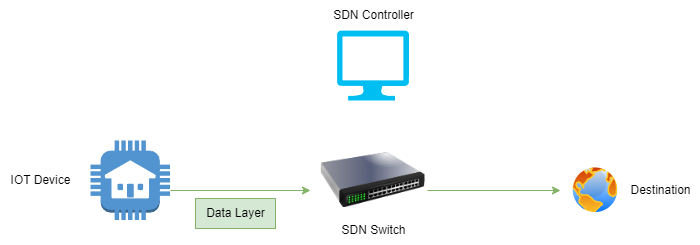

The diagram above was exported from draw.io. Its source (the exported page's mxGraphModel, read from the mxfile embedded in the PNG):
<mxGraphModel dx="1434" dy="738" grid="1" gridSize="10" guides="1" tooltips="1" connect="1" arrows="1" fold="1" page="1" pageScale="1" pageWidth="850" pageHeight="1100" math="0" shadow="0">
  <root>
    <mxCell id="0" />
    <mxCell id="1" parent="0" />
    <mxCell id="r-mLKj7DkrByVFmT4Ai4-1" value="" style="outlineConnect=0;dashed=0;verticalLabelPosition=bottom;verticalAlign=top;align=center;html=1;shape=mxgraph.aws3.house;fillColor=#5294CF;gradientColor=none;" vertex="1" parent="1">
      <mxGeometry x="100" y="280" width="79.5" height="79.5" as="geometry" />
    </mxCell>
    <mxCell id="r-mLKj7DkrByVFmT4Ai4-2" value="IOT Device" style="text;html=1;align=center;verticalAlign=middle;resizable=0;points=[];autosize=1;strokeColor=none;fillColor=none;" vertex="1" parent="1">
      <mxGeometry x="10" y="304.75" width="80" height="30" as="geometry" />
    </mxCell>
    <mxCell id="r-mLKj7DkrByVFmT4Ai4-4" value="" style="endArrow=classic;html=1;rounded=0;fillColor=#d5e8d4;strokeColor=#82b366;" edge="1" parent="1">
      <mxGeometry width="50" height="50" relative="1" as="geometry">
        <mxPoint x="180" y="330" as="sourcePoint" />
        <mxPoint x="320" y="330" as="targetPoint" />
      </mxGeometry>
    </mxCell>
    <mxCell id="r-mLKj7DkrByVFmT4Ai4-7" value="Data Layer" style="text;html=1;align=center;verticalAlign=middle;resizable=0;points=[];autosize=1;strokeColor=#82b366;fillColor=#d5e8d4;" vertex="1" parent="1">
      <mxGeometry x="205" y="338" width="80" height="30" as="geometry" />
    </mxCell>
    <mxCell id="r-mLKj7DkrByVFmT4Ai4-9" value="" style="image;html=1;image=img/lib/clip_art/networking/Switch_128x128.png" vertex="1" parent="1">
      <mxGeometry x="330" y="270" width="105" height="100" as="geometry" />
    </mxCell>
    <mxCell id="r-mLKj7DkrByVFmT4Ai4-10" value="" style="image;aspect=fixed;perimeter=ellipsePerimeter;html=1;align=center;shadow=0;dashed=0;spacingTop=3;image=img/lib/active_directory/internet_globe.svg;" vertex="1" parent="1">
      <mxGeometry x="580" y="304.75" width="50" height="50" as="geometry" />
    </mxCell>
    <mxCell id="r-mLKj7DkrByVFmT4Ai4-11" value="" style="verticalLabelPosition=bottom;html=1;verticalAlign=top;align=center;strokeColor=none;fillColor=#00BEF2;shape=mxgraph.azure.computer;pointerEvents=1;" vertex="1" parent="1">
      <mxGeometry x="346.5" y="170" width="72" height="70" as="geometry" />
    </mxCell>
    <mxCell id="r-mLKj7DkrByVFmT4Ai4-16" value="" style="endArrow=classic;html=1;rounded=0;fillColor=#d5e8d4;strokeColor=#82b366;exitX=1.019;exitY=0.6;exitDx=0;exitDy=0;exitPerimeter=0;" edge="1" parent="1" source="r-mLKj7DkrByVFmT4Ai4-9">
      <mxGeometry width="50" height="50" relative="1" as="geometry">
        <mxPoint x="190" y="340" as="sourcePoint" />
        <mxPoint x="570" y="330" as="targetPoint" />
      </mxGeometry>
    </mxCell>
    <mxCell id="r-mLKj7DkrByVFmT4Ai4-17" value="SDN Controller" style="text;html=1;align=center;verticalAlign=middle;resizable=0;points=[];autosize=1;strokeColor=none;fillColor=none;" vertex="1" parent="1">
      <mxGeometry x="332.5" y="140" width="100" height="30" as="geometry" />
    </mxCell>
    <mxCell id="r-mLKj7DkrByVFmT4Ai4-18" value="Destination" style="text;html=1;align=center;verticalAlign=middle;resizable=0;points=[];autosize=1;strokeColor=none;fillColor=none;" vertex="1" parent="1">
      <mxGeometry x="630" y="314.75" width="80" height="30" as="geometry" />
    </mxCell>
    <mxCell id="r-mLKj7DkrByVFmT4Ai4-19" value="SDN Switch" style="text;html=1;align=center;verticalAlign=middle;resizable=0;points=[];autosize=1;strokeColor=none;fillColor=none;" vertex="1" parent="1">
      <mxGeometry x="337.5" y="354.75" width="90" height="30" as="geometry" />
    </mxCell>
  </root>
</mxGraphModel>